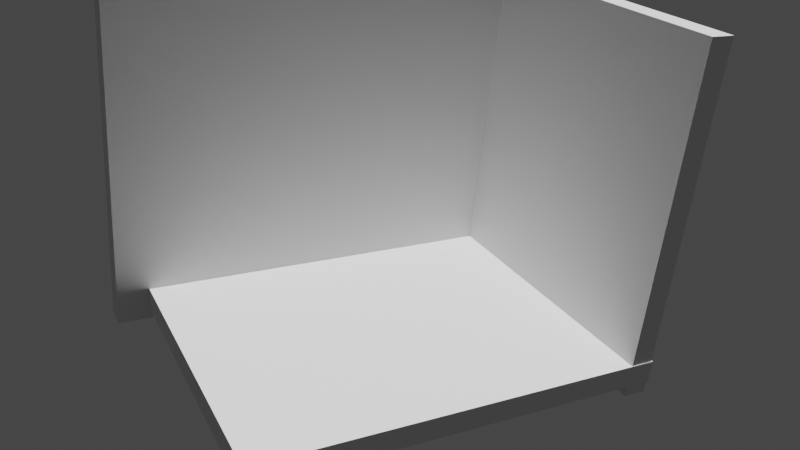 # Source: fluid.blend  (saved by Blender 3.0.42; exported with 4.5.12 LTS)
import bpy
from mathutils import Matrix  # noqa: F401  (used for matrix-valued properties, if any)

bpy.ops.wm.read_factory_settings(use_empty=True)
scene = bpy.context.scene
scene.name = 'Scene'

# ---- world
world_world = bpy.data.worlds.new('World'); scene.world = world_world
world_world.use_nodes = True; world_world.node_tree.nodes.clear()
_N = world_world.node_tree.nodes; _L = world_world.node_tree.links
n0 = _N.new('ShaderNodeOutputWorld'); n0.name = 'World Output'; n0.location = (300, 300)
n1 = _N.new('ShaderNodeBackground'); n1.name = 'Background'; n1.location = (10, 300)
n1.inputs[0].default_value = (0.05088, 0.05088, 0.05088, 1.0)
_L.new(n1.outputs[0], n0.inputs[0])
n0.is_active_output = True
world_world.color = (0.05088, 0.05088, 0.05088)
world_world.use_sun_shadow = False
world_world.sun_shadow_jitter_overblur = 0.0

# ---- cameras
cam_camera_004 = bpy.data.cameras.new('Camera.004')
cam_camera_004.lens = 40.0
cam_camera_004.ortho_scale = 10.62
cam_camera_004.shift_x = 0.06

# ---- lights
light_sun_003 = bpy.data.lights.new('Sun.003', 'SUN')
light_sun_003.transmission_factor = 0.0
light_sun_003.energy = 4.06
light_sun_003.shadow_soft_size = 0.125

# ---- meshes
me_cube = bpy.data.meshes.new('Cube')
me_cube.from_pydata([(-1.0, -1.0, -1.0), (-1.0, -1.0, 1.0), (-1.0, 1.0, -1.0), (-1.0, 1.0, 1.0), (1.0, -1.0, -1.0), (1.0, -1.0, 1.0), (1.0, 1.0, -1.0), (1.0, 1.0, 1.0)], [], [(0, 1, 3, 2), (2, 3, 7, 6), (6, 7, 5, 4), (4, 5, 1, 0), (2, 6, 4, 0), (7, 3, 1, 5)])
_uv = me_cube.uv_layers.new(name='UVMap')
_uv.uv.foreach_set('vector', [0.375, 0.0, 0.625, 0.0, 0.625, 0.25, 0.375, 0.25, 0.375, 0.25, 0.625, 0.25, 0.625, 0.5, 0.375, 0.5, 0.375, 0.5, 0.625, 0.5, 0.625, 0.75, 0.375, 0.75, 0.375, 0.75, 0.625, 0.75, 0.625, 1.0, 0.375, 1.0, 0.125, 0.5, 0.375, 0.5, 0.375, 0.75, 0.125, 0.75, 0.625, 0.5, 0.875, 0.5, 0.875, 0.75, 0.625, 0.75])
me_cube.use_remesh_fix_poles = True
me_cube.use_remesh_preserve_attributes = False
me_cube.update()
me_cube_001 = bpy.data.meshes.new('Cube.001')
me_cube_001.from_pydata([(-1.0, -1.0, -1.0), (-1.0, -1.0, 1.0), (-1.0, 1.0, -1.0), (-1.0, 1.0, 1.0), (1.0, -1.0, -1.0), (1.0, -1.0, 1.0), (1.0, 1.0, -1.0), (1.0, 1.0, 1.0)], [], [(0, 1, 3, 2), (2, 3, 7, 6), (6, 7, 5, 4), (4, 5, 1, 0), (2, 6, 4, 0), (7, 3, 1, 5)])
_uv = me_cube_001.uv_layers.new(name='UVMap')
_uv.uv.foreach_set('vector', [0.375, 0.0, 0.625, 0.0, 0.625, 0.25, 0.375, 0.25, 0.375, 0.25, 0.625, 0.25, 0.625, 0.5, 0.375, 0.5, 0.375, 0.5, 0.625, 0.5, 0.625, 0.75, 0.375, 0.75, 0.375, 0.75, 0.625, 0.75, 0.625, 1.0, 0.375, 1.0, 0.125, 0.5, 0.375, 0.5, 0.375, 0.75, 0.125, 0.75, 0.625, 0.5, 0.875, 0.5, 0.875, 0.75, 0.625, 0.75])
me_cube_001.use_remesh_fix_poles = True
me_cube_001.use_remesh_preserve_attributes = False
me_cube_001.update()
me_cube_002 = bpy.data.meshes.new('Cube.002')
me_cube_002.from_pydata([(-1.0, -1.0, -1.0), (-1.0, -1.0, 1.0), (-1.0, 1.0, -1.0), (-1.0, 1.0, 1.0), (1.0, -1.0, -1.0), (1.0, -1.0, 1.0), (1.0, 1.0, -1.0), (1.0, 1.0, 1.0)], [], [(0, 1, 3, 2), (2, 3, 7, 6), (6, 7, 5, 4), (4, 5, 1, 0), (2, 6, 4, 0), (7, 3, 1, 5)])
_uv = me_cube_002.uv_layers.new(name='UVMap')
_uv.uv.foreach_set('vector', [0.375, 0.0, 0.625, 0.0, 0.625, 0.25, 0.375, 0.25, 0.375, 0.25, 0.625, 0.25, 0.625, 0.5, 0.375, 0.5, 0.375, 0.5, 0.625, 0.5, 0.625, 0.75, 0.375, 0.75, 0.375, 0.75, 0.625, 0.75, 0.625, 1.0, 0.375, 1.0, 0.125, 0.5, 0.375, 0.5, 0.375, 0.75, 0.125, 0.75, 0.625, 0.5, 0.875, 0.5, 0.875, 0.75, 0.625, 0.75])
me_cube_002.use_remesh_fix_poles = True
me_cube_002.use_remesh_preserve_attributes = False
me_cube_002.update()

# ---- objects
ob_camera = bpy.data.objects.new('Camera', cam_camera_004)
ob_sun = bpy.data.objects.new('Sun', light_sun_003)
ob_cube = bpy.data.objects.new('Cube', me_cube)
ob_cube_001 = bpy.data.objects.new('Cube.001', me_cube_001)
ob_cube_002 = bpy.data.objects.new('Cube.002', me_cube_002)

# ---- transforms, parenting, visibility, modifiers, constraints
ob_camera.location = (-9.648, -46.84, 40.8)
ob_camera.rotation_euler = (1.119, -0.06409, -0.4442)
ob_sun.location = (-4.077, -11.63, 31.25)
ob_cube.location = (23.47, 11.3, -0.5)
ob_cube.scale = (17.72, 15.0, 1.0)
ob_cube_001.location = (24.89, 22.09, 12.54)
ob_cube_001.rotation_euler = (1.571, 0.0, 0.0)
ob_cube_001.scale = (22.0, 15.0, 1.0)
ob_cube_002.location = (40.06, 11.36, 12.53)
ob_cube_002.rotation_euler = (0.0, 1.571, 0.0)
ob_cube_002.scale = (15.0, 15.0, 1.0)

# ---- collection membership
scene.collection.objects.link(ob_camera)
scene.collection.objects.link(ob_sun)
scene.collection.objects.link(ob_cube)
scene.collection.objects.link(ob_cube_001)
scene.collection.objects.link(ob_cube_002)

# ---- scene / render settings (as saved in the file)
scene.camera = ob_camera
scene.frame_start = 1; scene.frame_end = 250; scene.frame_set(1)
scene.render.engine = 'CYCLES'
scene.cycles.sampling_pattern = 'TABULATED_SOBOL'
scene.cycles.use_light_tree = False
scene.view_settings.view_transform = 'Filmic'
bpy.context.view_layer.update()
